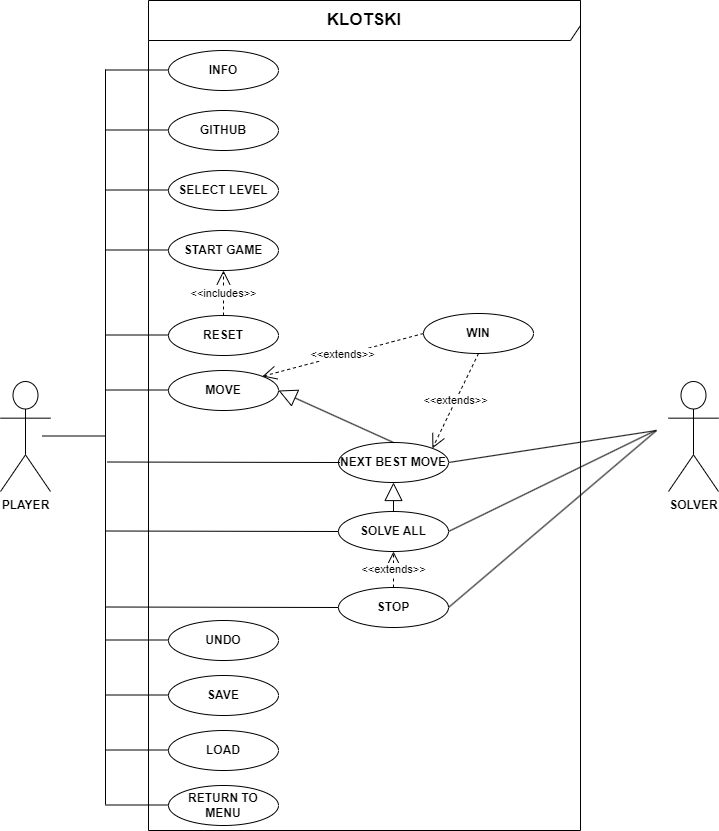

The diagram above was exported from draw.io. Its source (the exported page's mxGraphModel, read from the mxfile embedded in the PNG):
<mxGraphModel dx="1728" dy="883" grid="1" gridSize="10" guides="1" tooltips="1" connect="1" arrows="1" fold="1" page="1" pageScale="1" pageWidth="2339" pageHeight="3300" background="none" math="0" shadow="0">
  <root>
    <mxCell id="0" />
    <mxCell id="1" parent="0" />
    <mxCell id="FLguSlZrPhjHWwc1SSTD-2" value="&lt;b&gt;&lt;font style=&quot;font-size: 17px;&quot;&gt;KLOTSKI&lt;/font&gt;&lt;/b&gt;" style="shape=umlFrame;whiteSpace=wrap;html=1;pointerEvents=0;width=590;height=40;" parent="1" vertex="1">
      <mxGeometry x="380" y="10" width="432" height="830" as="geometry" />
    </mxCell>
    <mxCell id="FLguSlZrPhjHWwc1SSTD-4" value="PLAYER" style="shape=umlActor;verticalLabelPosition=bottom;verticalAlign=top;html=1;fontStyle=1" parent="1" vertex="1">
      <mxGeometry x="232" y="391" width="50" height="110" as="geometry" />
    </mxCell>
    <mxCell id="FLguSlZrPhjHWwc1SSTD-5" value="SOLVER" style="shape=umlActor;verticalLabelPosition=bottom;verticalAlign=top;html=1;fontStyle=1" parent="1" vertex="1">
      <mxGeometry x="900" y="391" width="50" height="110" as="geometry" />
    </mxCell>
    <mxCell id="FLguSlZrPhjHWwc1SSTD-15" value="INFO" style="ellipse;whiteSpace=wrap;html=1;fontStyle=1;fontFamily=Helvetica;fontSize=12;strokeWidth=1;" parent="1" vertex="1">
      <mxGeometry x="400" y="60" width="110" height="40" as="geometry" />
    </mxCell>
    <mxCell id="40_HiTeXzjHjgW_rkWHV-2" value="GITHUB" style="ellipse;whiteSpace=wrap;html=1;fontStyle=1;fontFamily=Helvetica;fontSize=12;strokeWidth=1;" parent="1" vertex="1">
      <mxGeometry x="400" y="120" width="110" height="40" as="geometry" />
    </mxCell>
    <mxCell id="40_HiTeXzjHjgW_rkWHV-3" value="SELECT LEVEL" style="ellipse;whiteSpace=wrap;html=1;fontStyle=1;fontFamily=Helvetica;fontSize=12;strokeWidth=1;" parent="1" vertex="1">
      <mxGeometry x="400" y="180" width="110" height="40" as="geometry" />
    </mxCell>
    <mxCell id="40_HiTeXzjHjgW_rkWHV-4" value="START GAME" style="ellipse;whiteSpace=wrap;html=1;fontStyle=1;fontFamily=Helvetica;fontSize=12;strokeWidth=1;" parent="1" vertex="1">
      <mxGeometry x="400" y="240" width="110" height="40" as="geometry" />
    </mxCell>
    <mxCell id="40_HiTeXzjHjgW_rkWHV-5" value="MOVE" style="ellipse;whiteSpace=wrap;html=1;fontStyle=1;fontFamily=Helvetica;fontSize=12;strokeWidth=1;" parent="1" vertex="1">
      <mxGeometry x="400" y="380" width="110" height="40" as="geometry" />
    </mxCell>
    <mxCell id="40_HiTeXzjHjgW_rkWHV-8" value="WIN" style="ellipse;whiteSpace=wrap;html=1;fontStyle=1;fontFamily=Helvetica;fontSize=12;strokeWidth=1;" parent="1" vertex="1">
      <mxGeometry x="655" y="323" width="110" height="40" as="geometry" />
    </mxCell>
    <mxCell id="40_HiTeXzjHjgW_rkWHV-9" value="SOLVE ALL" style="ellipse;whiteSpace=wrap;html=1;fontStyle=1;fontFamily=Helvetica;fontSize=12;strokeWidth=1;" parent="1" vertex="1">
      <mxGeometry x="570" y="521" width="110" height="40" as="geometry" />
    </mxCell>
    <mxCell id="40_HiTeXzjHjgW_rkWHV-10" value="STOP" style="ellipse;whiteSpace=wrap;html=1;fontStyle=1;fontFamily=Helvetica;fontSize=12;strokeWidth=1;" parent="1" vertex="1">
      <mxGeometry x="570" y="597" width="110" height="40" as="geometry" />
    </mxCell>
    <mxCell id="40_HiTeXzjHjgW_rkWHV-11" value="SAVE" style="ellipse;whiteSpace=wrap;html=1;fontStyle=1;fontFamily=Helvetica;fontSize=12;strokeWidth=1;" parent="1" vertex="1">
      <mxGeometry x="400" y="685" width="110" height="40" as="geometry" />
    </mxCell>
    <mxCell id="40_HiTeXzjHjgW_rkWHV-12" value="LOAD" style="ellipse;whiteSpace=wrap;html=1;fontStyle=1;fontFamily=Helvetica;fontSize=12;strokeWidth=1;" parent="1" vertex="1">
      <mxGeometry x="400" y="740" width="110" height="40" as="geometry" />
    </mxCell>
    <mxCell id="40_HiTeXzjHjgW_rkWHV-13" value="RETURN TO MENU" style="ellipse;whiteSpace=wrap;html=1;fontStyle=1;fontFamily=Helvetica;fontSize=12;strokeWidth=1;" parent="1" vertex="1">
      <mxGeometry x="400" y="795" width="110" height="40" as="geometry" />
    </mxCell>
    <mxCell id="40_HiTeXzjHjgW_rkWHV-14" style="edgeStyle=orthogonalEdgeStyle;rounded=0;orthogonalLoop=1;jettySize=auto;html=1;exitX=0.5;exitY=1;exitDx=0;exitDy=0;strokeWidth=1;" parent="1" source="40_HiTeXzjHjgW_rkWHV-12" target="40_HiTeXzjHjgW_rkWHV-12" edge="1">
      <mxGeometry relative="1" as="geometry" />
    </mxCell>
    <mxCell id="40_HiTeXzjHjgW_rkWHV-15" value="RESET" style="ellipse;whiteSpace=wrap;html=1;fontStyle=1;fontFamily=Helvetica;fontSize=12;strokeWidth=1;" parent="1" vertex="1">
      <mxGeometry x="400" y="325" width="110" height="40" as="geometry" />
    </mxCell>
    <mxCell id="40_HiTeXzjHjgW_rkWHV-16" value="UNDO" style="ellipse;whiteSpace=wrap;html=1;fontStyle=1;fontFamily=Helvetica;fontSize=12;strokeWidth=1;" parent="1" vertex="1">
      <mxGeometry x="400" y="630" width="110" height="40" as="geometry" />
    </mxCell>
    <mxCell id="40_HiTeXzjHjgW_rkWHV-40" value="" style="endArrow=none;html=1;rounded=0;" parent="1" edge="1">
      <mxGeometry width="50" height="50" relative="1" as="geometry">
        <mxPoint x="337" y="814" as="sourcePoint" />
        <mxPoint x="337" y="79" as="targetPoint" />
      </mxGeometry>
    </mxCell>
    <mxCell id="40_HiTeXzjHjgW_rkWHV-42" value="" style="endArrow=none;html=1;rounded=0;" parent="1" edge="1">
      <mxGeometry width="50" height="50" relative="1" as="geometry">
        <mxPoint x="274" y="445.5" as="sourcePoint" />
        <mxPoint x="337" y="445.5" as="targetPoint" />
      </mxGeometry>
    </mxCell>
    <mxCell id="40_HiTeXzjHjgW_rkWHV-43" value="" style="endArrow=none;html=1;rounded=0;" parent="1" edge="1">
      <mxGeometry width="50" height="50" relative="1" as="geometry">
        <mxPoint x="337" y="79.5" as="sourcePoint" />
        <mxPoint x="400" y="79.5" as="targetPoint" />
      </mxGeometry>
    </mxCell>
    <mxCell id="40_HiTeXzjHjgW_rkWHV-52" value="" style="endArrow=none;html=1;rounded=0;" parent="1" edge="1">
      <mxGeometry width="50" height="50" relative="1" as="geometry">
        <mxPoint x="337" y="139.5" as="sourcePoint" />
        <mxPoint x="400" y="139.5" as="targetPoint" />
      </mxGeometry>
    </mxCell>
    <mxCell id="40_HiTeXzjHjgW_rkWHV-53" value="" style="endArrow=none;html=1;rounded=0;" parent="1" edge="1">
      <mxGeometry width="50" height="50" relative="1" as="geometry">
        <mxPoint x="337" y="199.5" as="sourcePoint" />
        <mxPoint x="400" y="199.5" as="targetPoint" />
      </mxGeometry>
    </mxCell>
    <mxCell id="40_HiTeXzjHjgW_rkWHV-54" value="" style="endArrow=none;html=1;rounded=0;" parent="1" edge="1">
      <mxGeometry width="50" height="50" relative="1" as="geometry">
        <mxPoint x="337" y="259.5" as="sourcePoint" />
        <mxPoint x="400" y="259.5" as="targetPoint" />
      </mxGeometry>
    </mxCell>
    <mxCell id="40_HiTeXzjHjgW_rkWHV-55" value="" style="endArrow=none;html=1;rounded=0;" parent="1" edge="1">
      <mxGeometry width="50" height="50" relative="1" as="geometry">
        <mxPoint x="337" y="344.5" as="sourcePoint" />
        <mxPoint x="400" y="344.5" as="targetPoint" />
      </mxGeometry>
    </mxCell>
    <mxCell id="40_HiTeXzjHjgW_rkWHV-56" value="" style="endArrow=none;html=1;rounded=0;" parent="1" edge="1">
      <mxGeometry width="50" height="50" relative="1" as="geometry">
        <mxPoint x="337" y="399.5" as="sourcePoint" />
        <mxPoint x="400" y="399.5" as="targetPoint" />
      </mxGeometry>
    </mxCell>
    <mxCell id="40_HiTeXzjHjgW_rkWHV-57" value="" style="endArrow=none;html=1;rounded=0;" parent="1" edge="1">
      <mxGeometry width="50" height="50" relative="1" as="geometry">
        <mxPoint x="337" y="649.5" as="sourcePoint" />
        <mxPoint x="400" y="649.5" as="targetPoint" />
      </mxGeometry>
    </mxCell>
    <mxCell id="40_HiTeXzjHjgW_rkWHV-58" value="" style="endArrow=none;html=1;rounded=0;" parent="1" edge="1">
      <mxGeometry width="50" height="50" relative="1" as="geometry">
        <mxPoint x="337" y="704.5" as="sourcePoint" />
        <mxPoint x="400" y="704.5" as="targetPoint" />
      </mxGeometry>
    </mxCell>
    <mxCell id="40_HiTeXzjHjgW_rkWHV-59" value="" style="endArrow=none;html=1;rounded=0;" parent="1" edge="1">
      <mxGeometry width="50" height="50" relative="1" as="geometry">
        <mxPoint x="337" y="759.5" as="sourcePoint" />
        <mxPoint x="400" y="759.5" as="targetPoint" />
      </mxGeometry>
    </mxCell>
    <mxCell id="40_HiTeXzjHjgW_rkWHV-60" value="" style="endArrow=none;html=1;rounded=0;" parent="1" edge="1">
      <mxGeometry width="50" height="50" relative="1" as="geometry">
        <mxPoint x="337" y="814.5" as="sourcePoint" />
        <mxPoint x="400" y="814.5" as="targetPoint" />
      </mxGeometry>
    </mxCell>
    <mxCell id="40_HiTeXzjHjgW_rkWHV-61" value="" style="endArrow=none;html=1;rounded=0;exitX=1;exitY=0.5;exitDx=0;exitDy=0;" parent="1" source="40_HiTeXzjHjgW_rkWHV-10" edge="1">
      <mxGeometry width="50" height="50" relative="1" as="geometry">
        <mxPoint x="883" y="445.5" as="sourcePoint" />
        <mxPoint x="888" y="440" as="targetPoint" />
      </mxGeometry>
    </mxCell>
    <mxCell id="40_HiTeXzjHjgW_rkWHV-62" value="" style="endArrow=none;html=1;rounded=0;exitX=1;exitY=0.5;exitDx=0;exitDy=0;" parent="1" source="40_HiTeXzjHjgW_rkWHV-9" edge="1">
      <mxGeometry width="50" height="50" relative="1" as="geometry">
        <mxPoint x="690" y="620" as="sourcePoint" />
        <mxPoint x="887" y="440" as="targetPoint" />
      </mxGeometry>
    </mxCell>
    <mxCell id="40_HiTeXzjHjgW_rkWHV-63" value="" style="endArrow=none;html=1;rounded=0;exitX=1;exitY=0.5;exitDx=0;exitDy=0;" parent="1" source="40_HiTeXzjHjgW_rkWHV-6" edge="1">
      <mxGeometry width="50" height="50" relative="1" as="geometry">
        <mxPoint x="700" y="630" as="sourcePoint" />
        <mxPoint x="888" y="440" as="targetPoint" />
      </mxGeometry>
    </mxCell>
    <mxCell id="40_HiTeXzjHjgW_rkWHV-64" value="" style="endArrow=none;html=1;rounded=0;entryX=0;entryY=0.5;entryDx=0;entryDy=0;" parent="1" edge="1">
      <mxGeometry width="50" height="50" relative="1" as="geometry">
        <mxPoint x="337" y="540.5" as="sourcePoint" />
        <mxPoint x="570" y="541" as="targetPoint" />
      </mxGeometry>
    </mxCell>
    <mxCell id="40_HiTeXzjHjgW_rkWHV-74" value="" style="endArrow=none;html=1;rounded=0;entryX=0;entryY=0.5;entryDx=0;entryDy=0;" parent="1" edge="1">
      <mxGeometry width="50" height="50" relative="1" as="geometry">
        <mxPoint x="337" y="616.5" as="sourcePoint" />
        <mxPoint x="570" y="617" as="targetPoint" />
      </mxGeometry>
    </mxCell>
    <mxCell id="40_HiTeXzjHjgW_rkWHV-76" value="&amp;lt;&amp;lt;includes&amp;gt;&amp;gt;" style="endArrow=open;endSize=12;dashed=1;html=1;rounded=0;exitX=0.5;exitY=0;exitDx=0;exitDy=0;entryX=0.5;entryY=1;entryDx=0;entryDy=0;labelBackgroundColor=#FFFFFF;fontColor=#000000;" parent="1" source="40_HiTeXzjHjgW_rkWHV-15" target="40_HiTeXzjHjgW_rkWHV-4" edge="1">
      <mxGeometry width="160" relative="1" as="geometry">
        <mxPoint x="635" y="519" as="sourcePoint" />
        <mxPoint x="635" y="470" as="targetPoint" />
      </mxGeometry>
    </mxCell>
    <mxCell id="40_HiTeXzjHjgW_rkWHV-6" value="NEXT BEST MOVE" style="ellipse;whiteSpace=wrap;html=1;fontStyle=1;fontFamily=Helvetica;fontSize=12;strokeWidth=1;" parent="1" vertex="1">
      <mxGeometry x="570" y="452" width="110" height="40" as="geometry" />
    </mxCell>
    <mxCell id="40_HiTeXzjHjgW_rkWHV-80" value="" style="endArrow=none;html=1;rounded=0;entryX=0;entryY=0.5;entryDx=0;entryDy=0;" parent="1" edge="1">
      <mxGeometry width="50" height="50" relative="1" as="geometry">
        <mxPoint x="338.5" y="471.5" as="sourcePoint" />
        <mxPoint x="571.5" y="472" as="targetPoint" />
      </mxGeometry>
    </mxCell>
    <mxCell id="40_HiTeXzjHjgW_rkWHV-81" value="" style="endArrow=block;endSize=16;endFill=0;html=1;rounded=0;exitX=0.5;exitY=0;exitDx=0;exitDy=0;entryX=1;entryY=0.5;entryDx=0;entryDy=0;" parent="1" source="40_HiTeXzjHjgW_rkWHV-6" target="40_HiTeXzjHjgW_rkWHV-5" edge="1">
      <mxGeometry width="160" relative="1" as="geometry">
        <mxPoint x="648" y="544" as="sourcePoint" />
        <mxPoint x="808" y="544" as="targetPoint" />
      </mxGeometry>
    </mxCell>
    <mxCell id="40_HiTeXzjHjgW_rkWHV-82" value="" style="endArrow=block;endSize=16;endFill=0;html=1;rounded=0;exitX=0.5;exitY=0;exitDx=0;exitDy=0;entryX=0.5;entryY=1;entryDx=0;entryDy=0;" parent="1" source="40_HiTeXzjHjgW_rkWHV-9" target="40_HiTeXzjHjgW_rkWHV-6" edge="1">
      <mxGeometry width="160" relative="1" as="geometry">
        <mxPoint x="635" y="462" as="sourcePoint" />
        <mxPoint x="520" y="410" as="targetPoint" />
      </mxGeometry>
    </mxCell>
    <mxCell id="40_HiTeXzjHjgW_rkWHV-83" value="&amp;lt;&amp;lt;extends&amp;gt;&amp;gt;" style="endArrow=open;endSize=12;dashed=1;html=1;rounded=0;exitX=0.5;exitY=0;exitDx=0;exitDy=0;entryX=0.5;entryY=1;entryDx=0;entryDy=0;labelBackgroundColor=#FFFFFF;fontColor=#000000;" parent="1" source="40_HiTeXzjHjgW_rkWHV-10" target="40_HiTeXzjHjgW_rkWHV-9" edge="1">
      <mxGeometry width="160" relative="1" as="geometry">
        <mxPoint x="465" y="335" as="sourcePoint" />
        <mxPoint x="465" y="290" as="targetPoint" />
      </mxGeometry>
    </mxCell>
    <mxCell id="40_HiTeXzjHjgW_rkWHV-84" value="&amp;lt;&amp;lt;extends&amp;gt;&amp;gt;" style="endArrow=open;endSize=12;dashed=1;html=1;rounded=0;exitX=0;exitY=0.5;exitDx=0;exitDy=0;entryX=1;entryY=0;entryDx=0;entryDy=0;labelBackgroundColor=#FFFFFF;fontColor=#000000;" parent="1" source="40_HiTeXzjHjgW_rkWHV-8" target="40_HiTeXzjHjgW_rkWHV-5" edge="1">
      <mxGeometry width="160" relative="1" as="geometry">
        <mxPoint x="635" y="607" as="sourcePoint" />
        <mxPoint x="635" y="571" as="targetPoint" />
      </mxGeometry>
    </mxCell>
    <mxCell id="40_HiTeXzjHjgW_rkWHV-85" value="&amp;lt;&amp;lt;extends&amp;gt;&amp;gt;" style="endArrow=open;endSize=12;dashed=1;html=1;rounded=0;exitX=0.5;exitY=1;exitDx=0;exitDy=0;entryX=1;entryY=0;entryDx=0;entryDy=0;labelBackgroundColor=#FFFFFF;fontColor=#000000;" parent="1" source="40_HiTeXzjHjgW_rkWHV-8" target="40_HiTeXzjHjgW_rkWHV-6" edge="1">
      <mxGeometry width="160" relative="1" as="geometry">
        <mxPoint x="659" y="375" as="sourcePoint" />
        <mxPoint x="504" y="396" as="targetPoint" />
      </mxGeometry>
    </mxCell>
  </root>
</mxGraphModel>